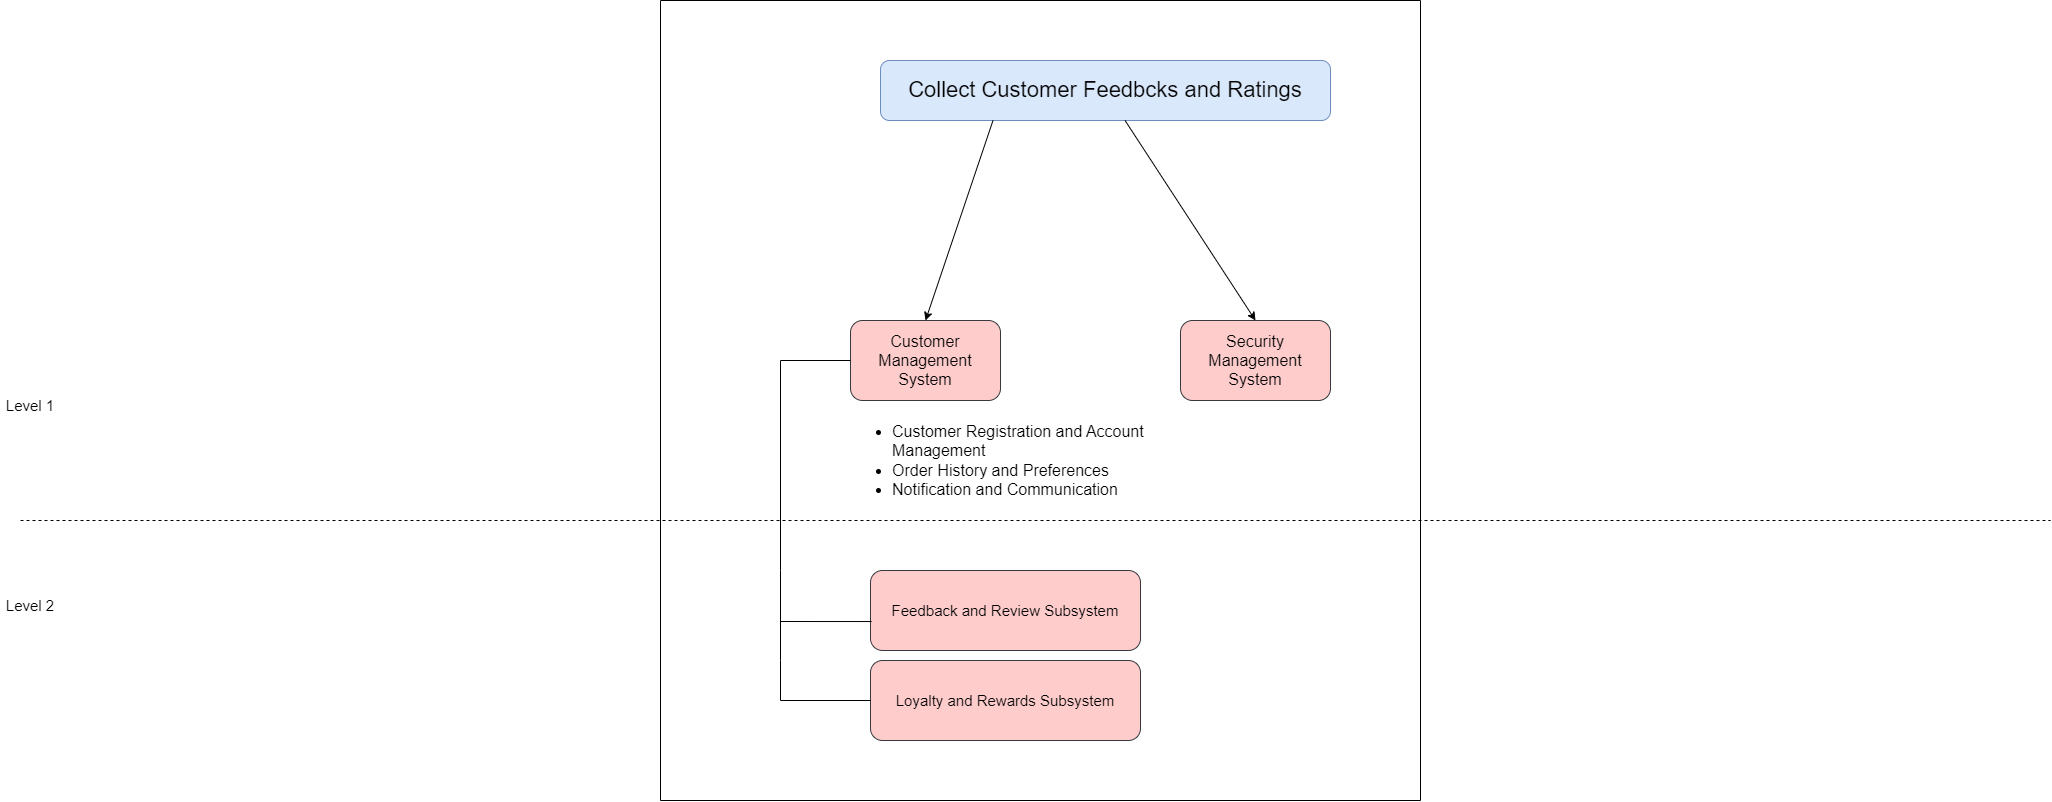

The diagram above was exported from draw.io. Its source (the exported page's mxGraphModel, read from the mxfile embedded in the PNG):
<mxGraphModel dx="1810" dy="1684" grid="1" gridSize="10" guides="1" tooltips="1" connect="1" arrows="1" fold="1" page="1" pageScale="1" pageWidth="850" pageHeight="1100" math="0" shadow="0">
  <root>
    <mxCell id="0" />
    <mxCell id="1" parent="0" />
    <mxCell id="DpTQPlYq8bwajsbChGF8-1" value="&lt;font style=&quot;font-size: 16px;&quot;&gt;Customer Management System&lt;/font&gt;" style="rounded=1;whiteSpace=wrap;html=1;fillColor=#ffcccc;strokeColor=#36393d;" parent="1" vertex="1">
      <mxGeometry x="350" y="200" width="150" height="80" as="geometry" />
    </mxCell>
    <mxCell id="DpTQPlYq8bwajsbChGF8-4" value="&lt;font style=&quot;font-size: 16px;&quot;&gt;Security Management System&lt;/font&gt;" style="rounded=1;whiteSpace=wrap;html=1;fillColor=#ffcccc;strokeColor=#36393d;" parent="1" vertex="1">
      <mxGeometry x="680" y="200" width="150" height="80" as="geometry" />
    </mxCell>
    <mxCell id="DpTQPlYq8bwajsbChGF8-6" value="&lt;ul style=&quot;font-size: 16px;&quot;&gt;&lt;li&gt;Customer Registration and Account Management&lt;/li&gt;&lt;li&gt;Order History and Preferences&lt;/li&gt;&lt;li&gt;Notification and Communication&lt;/li&gt;&lt;/ul&gt;" style="text;html=1;strokeColor=none;fillColor=none;align=left;verticalAlign=middle;whiteSpace=wrap;rounded=0;" parent="1" vertex="1">
      <mxGeometry x="350" y="280" width="380" height="120" as="geometry" />
    </mxCell>
    <mxCell id="DpTQPlYq8bwajsbChGF8-9" value="&lt;font style=&quot;font-size: 22px;&quot;&gt;Collect Customer Feedbcks and Ratings&lt;/font&gt;" style="rounded=1;whiteSpace=wrap;html=1;fillColor=#dae8fc;strokeColor=#6c8ebf;" parent="1" vertex="1">
      <mxGeometry x="380" y="-60" width="450" height="60" as="geometry" />
    </mxCell>
    <mxCell id="DpTQPlYq8bwajsbChGF8-10" value="" style="endArrow=none;dashed=1;html=1;rounded=0;" parent="1" edge="1">
      <mxGeometry width="50" height="50" relative="1" as="geometry">
        <mxPoint x="-480" y="400" as="sourcePoint" />
        <mxPoint x="1550" y="400" as="targetPoint" />
      </mxGeometry>
    </mxCell>
    <mxCell id="DpTQPlYq8bwajsbChGF8-11" value="&lt;font style=&quot;font-size: 15px;&quot;&gt;Feedback and Review Subsystem&lt;/font&gt;" style="rounded=1;whiteSpace=wrap;html=1;fillColor=#ffcccc;strokeColor=#36393d;align=center;" parent="1" vertex="1">
      <mxGeometry x="370" y="450" width="270" height="80" as="geometry" />
    </mxCell>
    <mxCell id="DpTQPlYq8bwajsbChGF8-12" value="&lt;font style=&quot;font-size: 15px;&quot;&gt;Loyalty and Rewards Subsystem&lt;/font&gt;" style="rounded=1;whiteSpace=wrap;html=1;fillColor=#ffcccc;strokeColor=#36393d;" parent="1" vertex="1">
      <mxGeometry x="370" y="540" width="270" height="80" as="geometry" />
    </mxCell>
    <mxCell id="DpTQPlYq8bwajsbChGF8-13" value="" style="endArrow=none;html=1;rounded=0;entryX=0;entryY=0.5;entryDx=0;entryDy=0;exitX=0.004;exitY=0.638;exitDx=0;exitDy=0;exitPerimeter=0;" parent="1" source="DpTQPlYq8bwajsbChGF8-11" target="DpTQPlYq8bwajsbChGF8-1" edge="1">
      <mxGeometry width="50" height="50" relative="1" as="geometry">
        <mxPoint x="-430" y="430" as="sourcePoint" />
        <mxPoint x="-380" y="380" as="targetPoint" />
        <Array as="points">
          <mxPoint x="280" y="501" />
          <mxPoint x="280" y="450" />
          <mxPoint x="280" y="240" />
        </Array>
      </mxGeometry>
    </mxCell>
    <mxCell id="DpTQPlYq8bwajsbChGF8-14" value="" style="endArrow=none;html=1;rounded=0;exitX=0;exitY=0.5;exitDx=0;exitDy=0;" parent="1" source="DpTQPlYq8bwajsbChGF8-12" edge="1">
      <mxGeometry width="50" height="50" relative="1" as="geometry">
        <mxPoint x="-430" y="640" as="sourcePoint" />
        <mxPoint x="280" y="500" as="targetPoint" />
        <Array as="points">
          <mxPoint x="280" y="580" />
          <mxPoint x="280" y="540" />
        </Array>
      </mxGeometry>
    </mxCell>
    <mxCell id="DpTQPlYq8bwajsbChGF8-27" value="" style="endArrow=classic;html=1;rounded=0;entryX=0.5;entryY=0;entryDx=0;entryDy=0;" parent="1" source="DpTQPlYq8bwajsbChGF8-9" target="DpTQPlYq8bwajsbChGF8-4" edge="1">
      <mxGeometry width="50" height="50" relative="1" as="geometry">
        <mxPoint x="650" y="310" as="sourcePoint" />
        <mxPoint x="700" y="260" as="targetPoint" />
      </mxGeometry>
    </mxCell>
    <mxCell id="DpTQPlYq8bwajsbChGF8-31" value="" style="endArrow=classic;html=1;rounded=0;exitX=0.25;exitY=1;exitDx=0;exitDy=0;entryX=0.5;entryY=0;entryDx=0;entryDy=0;" parent="1" source="DpTQPlYq8bwajsbChGF8-9" target="DpTQPlYq8bwajsbChGF8-1" edge="1">
      <mxGeometry width="50" height="50" relative="1" as="geometry">
        <mxPoint x="150" y="300" as="sourcePoint" />
        <mxPoint x="200" y="250" as="targetPoint" />
      </mxGeometry>
    </mxCell>
    <mxCell id="DpTQPlYq8bwajsbChGF8-32" value="&lt;font style=&quot;font-size: 15px;&quot;&gt;Level 1&lt;/font&gt;" style="text;html=1;strokeColor=none;fillColor=none;align=center;verticalAlign=middle;whiteSpace=wrap;rounded=0;" parent="1" vertex="1">
      <mxGeometry x="-500" y="270" width="60" height="30" as="geometry" />
    </mxCell>
    <mxCell id="DpTQPlYq8bwajsbChGF8-33" value="&lt;font style=&quot;font-size: 15px;&quot;&gt;Level 2&lt;/font&gt;" style="text;html=1;strokeColor=none;fillColor=none;align=center;verticalAlign=middle;whiteSpace=wrap;rounded=0;" parent="1" vertex="1">
      <mxGeometry x="-500" y="470" width="60" height="30" as="geometry" />
    </mxCell>
    <mxCell id="DpTQPlYq8bwajsbChGF8-36" value="" style="swimlane;startSize=0;" parent="1" vertex="1">
      <mxGeometry x="160" y="-120" width="760" height="800" as="geometry" />
    </mxCell>
  </root>
</mxGraphModel>